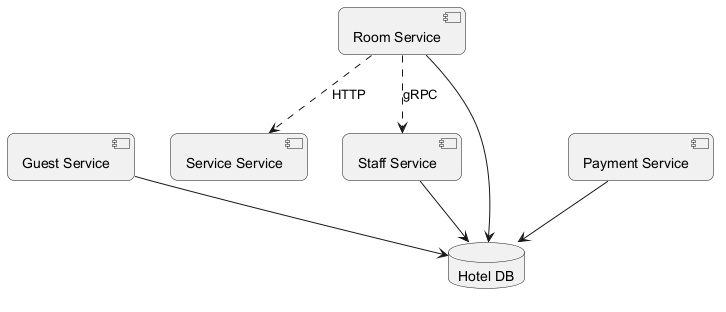

The diagram above was rendered by PlantUML. Its source (embedded in the PNG):
@startuml
skinparam backgroundColor #FFFFFF
skinparam roundCorner 15
component "Guest Service" as C_GuestService
component "Service Service" as C_ServiceService
component "Room Service" as C_RoomService
component "Payment Service" as C_PaymentService
component "Staff Service" as C_StaffService
database "Hotel DB" as DB_hotel
C_GuestService --> DB_hotel
C_RoomService --> DB_hotel
C_PaymentService --> DB_hotel
C_StaffService --> DB_hotel
C_RoomService ..> C_ServiceService : HTTP
C_RoomService ..> C_StaffService : gRPC
@enduml